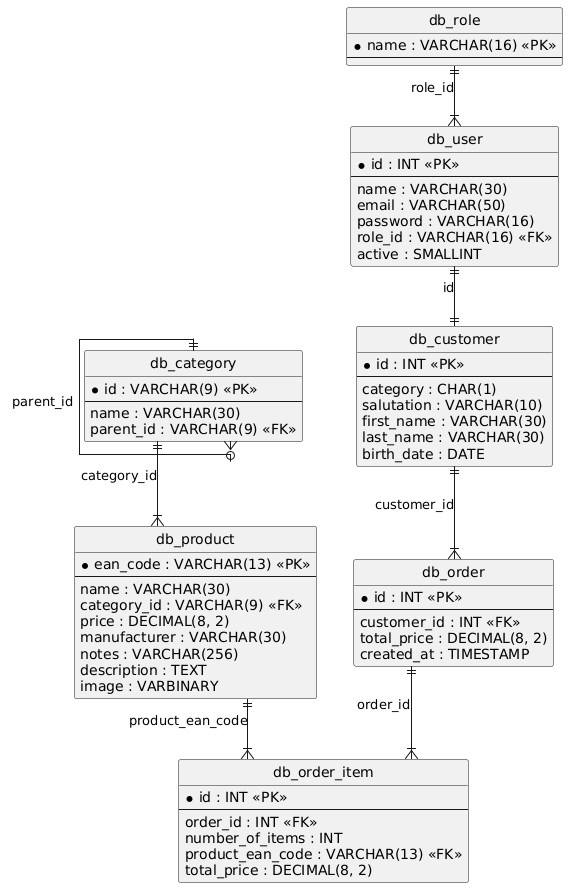

The diagram above was rendered by PlantUML. Its source (embedded in the PNG):
@startuml
hide circle
skinparam linetype ortho

entity "db_category" as db_category {
  * id : VARCHAR(9) <<PK>>
  --
  name : VARCHAR(30)
  parent_id : VARCHAR(9) <<FK>>
}

entity "db_product" as db_product {
  * ean_code : VARCHAR(13) <<PK>>
  --
  name : VARCHAR(30)
  category_id : VARCHAR(9) <<FK>>
  price : DECIMAL(8, 2)
  manufacturer : VARCHAR(30)
  notes : VARCHAR(256)
  description : TEXT
  image : VARBINARY
}

entity "db_role" as db_role {
  * name : VARCHAR(16) <<PK>>
  --
}

entity "db_user" as db_user {
  * id : INT <<PK>>
  --
  name : VARCHAR(30)
  email : VARCHAR(50)
  password : VARCHAR(16)
  role_id : VARCHAR(16) <<FK>>
  active : SMALLINT
}

entity "db_customer" as db_customer {
  * id : INT <<PK>>
  --
  category : CHAR(1)
  salutation : VARCHAR(10)
  first_name : VARCHAR(30)
  last_name : VARCHAR(30)
  birth_date : DATE
}

entity "db_order" as db_order {
  * id : INT <<PK>>
  --
  customer_id : INT <<FK>>
  total_price : DECIMAL(8, 2)
  created_at : TIMESTAMP
}

entity "db_order_item" as db_order_item {
  * id : INT <<PK>>
  --
  order_id : INT <<FK>>
  number_of_items : INT
  product_ean_code : VARCHAR(13) <<FK>>
  total_price : DECIMAL(8, 2)
}

db_category ||--o{ db_category : "parent_id"
db_category ||--|{ db_product : "category_id"
db_role ||--|{ db_user : "role_id"
db_user ||--|| db_customer : "id"
db_customer ||--|{ db_order : "customer_id"
db_order ||--|{ db_order_item : "order_id"
db_product ||--|{ db_order_item : "product_ean_code"
@enduml